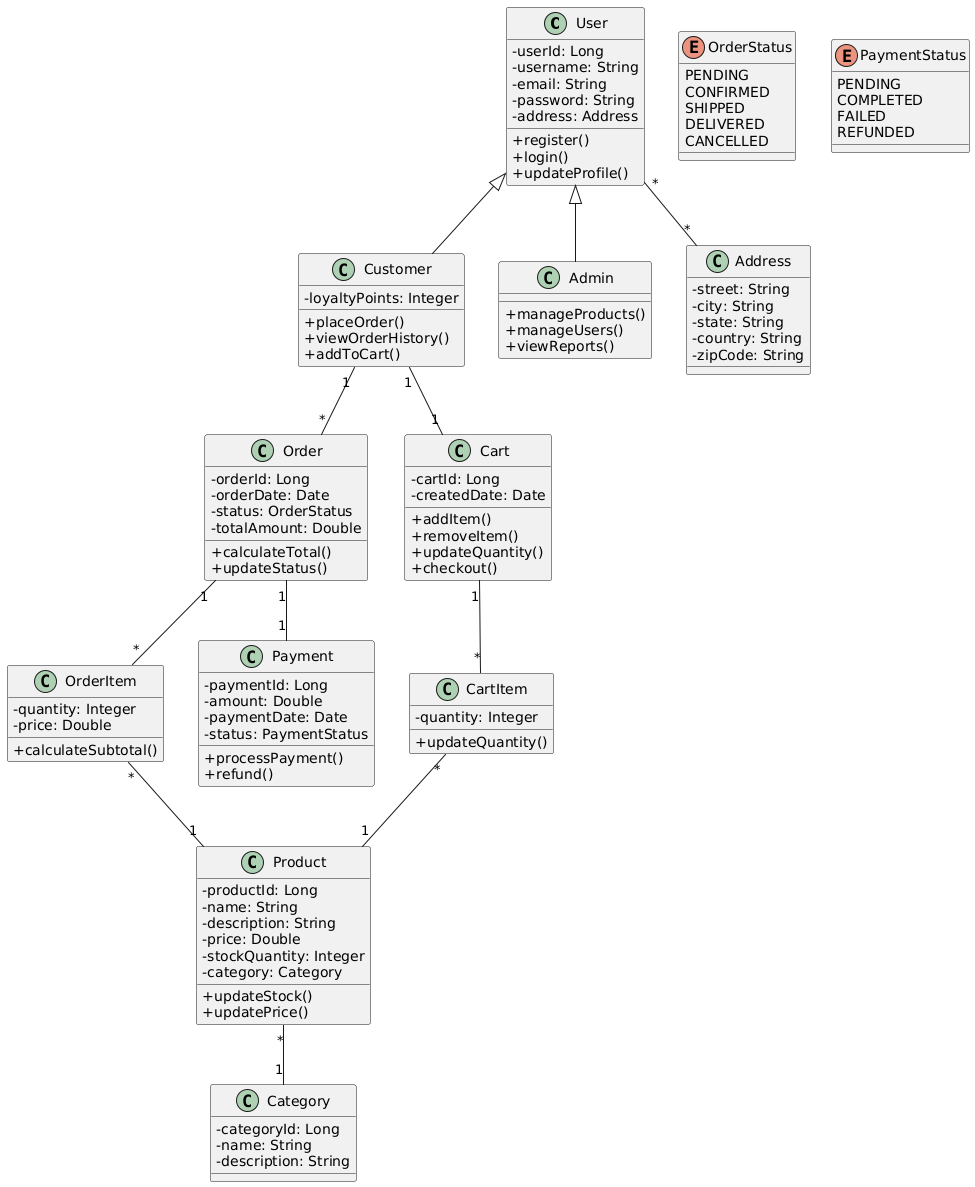

The diagram above was rendered by PlantUML. Its source (embedded in the PNG):
@startuml
skinparam classAttributeIconSize 0

class User {
  -userId: Long
  -username: String
  -email: String
  -password: String
  -address: Address
  +register()
  +login()
  +updateProfile()
}

class Customer {
  -loyaltyPoints: Integer
  +placeOrder()
  +viewOrderHistory()
  +addToCart()
}

class Admin {
  +manageProducts()
  +manageUsers()
  +viewReports()
}

class Product {
  -productId: Long
  -name: String
  -description: String
  -price: Double
  -stockQuantity: Integer
  -category: Category
  +updateStock()
  +updatePrice()
}

class Order {
  -orderId: Long
  -orderDate: Date
  -status: OrderStatus
  -totalAmount: Double
  +calculateTotal()
  +updateStatus()
}

class OrderItem {
  -quantity: Integer
  -price: Double
  +calculateSubtotal()
}

class Cart {
  -cartId: Long
  -createdDate: Date
  +addItem()
  +removeItem()
  +updateQuantity()
  +checkout()
}

class CartItem {
  -quantity: Integer
  +updateQuantity()
}

class Category {
  -categoryId: Long
  -name: String
  -description: String
}

class Payment {
  -paymentId: Long
  -amount: Double
  -paymentDate: Date
  -status: PaymentStatus
  +processPayment()
  +refund()
}

class Address {
  -street: String
  -city: String
  -state: String
  -country: String
  -zipCode: String
}

enum OrderStatus {
  PENDING
  CONFIRMED
  SHIPPED
  DELIVERED
  CANCELLED
}

enum PaymentStatus {
  PENDING
  COMPLETED
  FAILED
  REFUNDED
}

' Relationships
User <|-- Customer
User <|-- Admin
Customer "1" -- "*" Order
Customer "1" -- "1" Cart
Cart "1" -- "*" CartItem
CartItem "*" -- "1" Product
Order "1" -- "*" OrderItem
OrderItem "*" -- "1" Product
Product "*" -- "1" Category
Order "1" -- "1" Payment
User "*" -- "*" Address
@enduml